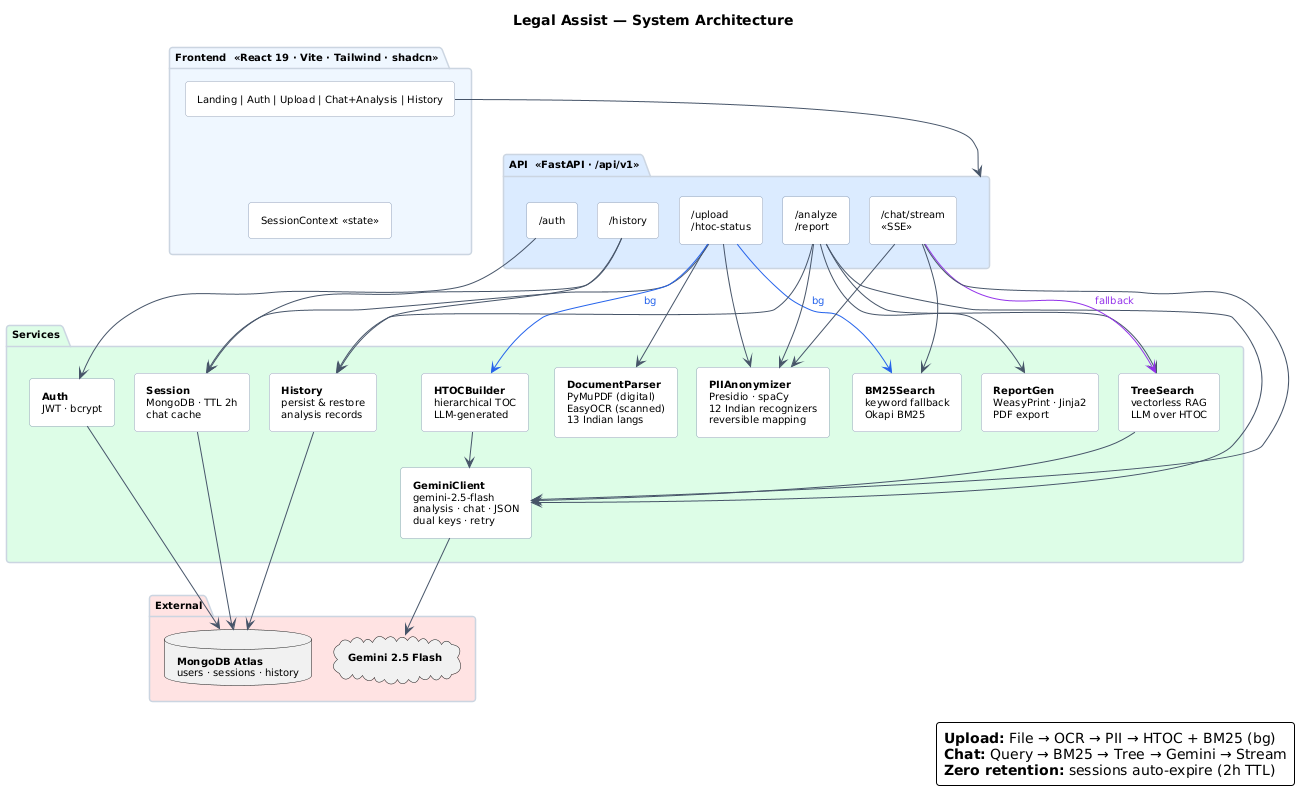

The diagram above was rendered by PlantUML. Its source (embedded in the PNG):
@startuml
skinparam backgroundColor #FEFEFE
skinparam defaultFontName Inter
skinparam defaultFontSize 10
skinparam shadowing false
skinparam roundCorner 6
skinparam padding 2
skinparam packageBorderColor #CBD5E1
skinparam rectangleBorderColor #94A3B8
skinparam rectangleBackgroundColor #FFFFFF
skinparam arrowColor #475569
skinparam nodesep 20
skinparam ranksep 25
skinparam packagePadding 10

title **Legal Assist** — System Architecture

' ═══════════ FRONTEND ═══════════

package "Frontend  «React 19 · Vite · Tailwind · shadcn»" as FE #EFF6FF {
    rectangle "Landing | Auth | Upload | Chat+Analysis | History" as Pages
    rectangle "SessionContext «state»" as SC
    Pages -[hidden]- SC
}

' ═══════════ API ═══════════

package "API  «FastAPI · /api/v1»" as API #DBEAFE {
    rectangle "/auth" as AuthR
    rectangle "/upload\n/htoc-status" as DocR
    rectangle "/analyze\n/report" as AnaR
    rectangle "/chat/stream\n«SSE»" as ChatR
    rectangle "/history" as HistR
}

' ═══════════ SERVICES ═══════════

package "Services" as SVC #DCFCE7 {
    together {
        rectangle "**Auth**\nJWT · bcrypt" as AuthS
        rectangle "**Session**\nMongoDB · TTL 2h\nchat cache" as SS
        rectangle "**History**\npersist & restore\nanalysis records" as HS
    }
    together {
        rectangle "**DocumentParser**\nPyMuPDF (digital)\nEasyOCR (scanned)\n13 Indian langs" as DocP
        rectangle "**PIIAnonymizer**\nPresidio · spaCy\n12 Indian recognizers\nreversible mapping" as PII
    }
    together {
        rectangle "**GeminiClient**\ngemini-2.5-flash\nanalysis · chat · JSON\ndual keys · retry" as GC
        rectangle "**HTOCBuilder**\nhierarchical TOC\nLLM-generated" as HTOC
    }
    together {
        rectangle "**TreeSearch**\nvectorless RAG\nLLM over HTOC" as TS
        rectangle "**BM25Search**\nkeyword fallback\nOkapi BM25" as BM25
        rectangle "**ReportGen**\nWeasyPrint · Jinja2\nPDF export" as RG
    }
}

' ═══════════ EXTERNAL ═══════════

package "External" as EXT #FEE2E2 {
    database "**MongoDB Atlas**\nusers · sessions · history" as DB
    cloud "**Gemini 2.5 Flash**" as GAPI
}

' ═══════════ FLOWS ═══════════

Pages --> API

AuthR --> AuthS
DocR --> DocP
DocR --> PII
DocR --> SS
DocR -[#2563EB]-> HTOC : <color:#2563EB>bg
DocR -[#2563EB]-> BM25 : <color:#2563EB>bg

AnaR --> TS
AnaR --> GC
AnaR --> PII
AnaR --> RG
AnaR --> HS

ChatR --> BM25
ChatR -[#9333EA]-> TS : <color:#9333EA>fallback
ChatR --> GC
ChatR --> PII

HistR --> HS
HistR --> SS

HTOC --> GC
TS --> GC

AuthS --> DB
SS --> DB
HS --> DB
GC --> GAPI

' ═══════════ LEGEND ═══════════

legend bottom right
  **Upload:** File → OCR → PII → HTOC + BM25 (bg)
  **Chat:** Query → BM25 → Tree → Gemini → Stream
  **Zero retention:** sessions auto-expire (2h TTL)
endlegend
@enduml